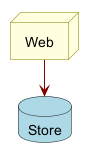

The diagram above was rendered by PlantUML. Its source (embedded in the PNG):
@startuml
skinparam node {
  BackgroundColor LightYellow
  BorderColor Olive
}
skinparam database {
  BackgroundColor LightBlue
}
skinparam ArrowColor Maroon
node Web
database Store
Web --> Store
@enduml